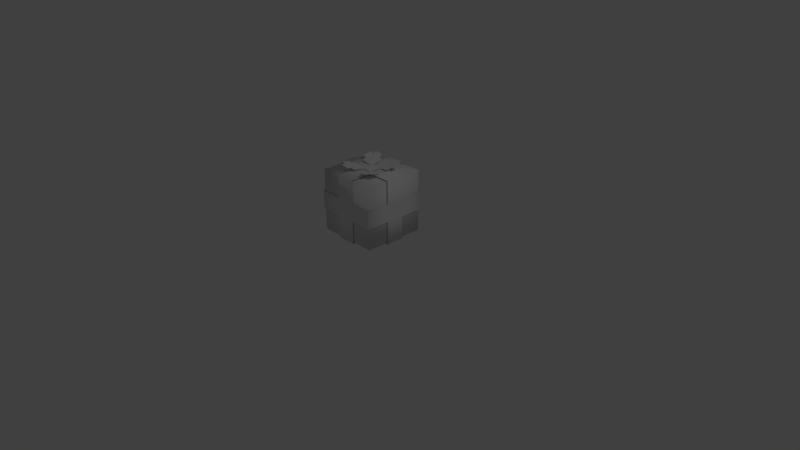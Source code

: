 # Source: present.blend  (saved by Blender 2.78.0; exported with 4.5.12 LTS)
import bpy
from mathutils import Matrix  # noqa: F401  (used for matrix-valued properties, if any)

bpy.ops.wm.read_factory_settings(use_empty=True)
scene = bpy.context.scene
scene.name = 'Scene'

# ---- collections
col_collection_1 = bpy.data.collections.new('Collection 1'); scene.collection.children.link(col_collection_1)

# ---- materials (node trees are filled in below, after node groups)
mat_present_red = bpy.data.materials.new('present_red')
mat_present_red.alpha_threshold = 0.0
mat_present_red.use_transparent_shadow = False
mat_present_red.roughness = 0.5
mat_present_white = bpy.data.materials.new('present_white')
mat_present_white.alpha_threshold = 0.0
mat_present_white.use_transparent_shadow = False
mat_present_white.roughness = 0.5

# ---- material node trees

# ---- world
world_world = bpy.data.worlds.new('World'); scene.world = world_world
world_world.color = (0.05088, 0.05088, 0.05088)
world_world.use_sun_shadow = False
world_world.sun_shadow_jitter_overblur = 0.0
world_world.cycles.sampling_method = 'MANUAL'

# ---- cameras
cam_camera = bpy.data.cameras.new('Camera')
cam_camera.clip_end = 100.0
cam_camera.lens = 35.0
cam_camera.sensor_width = 32.0
cam_camera.sensor_height = 18.0
cam_camera.ortho_scale = 7.314
cam_camera.dof.focus_distance = 0.0
cam_camera.dof.aperture_fstop = 128.0

# ---- lights
light_lamp = bpy.data.lights.new('Lamp', 'POINT')
light_lamp.transmission_factor = 0.0
light_lamp.cutoff_distance = 30.0
light_lamp.energy = 100.0
light_lamp.shadow_buffer_clip_start = 1.001
light_lamp.shadow_soft_size = 0.1
light_lamp.shadow_maximum_resolution = 0.006
light_lamp.use_absolute_resolution = True

# ---- meshes
me_layer1 = bpy.data.meshes.new('layer1')
me_layer1.from_pydata([(-0.4375, 0.875, 0.4375), (-0.4375, 0.875, -0.4375), (-0.4375, 0.0, -0.4375), (-0.4375, 0.0, 0.4375), (0.4375, 0.875, -0.4375), (0.4375, 0.0, -0.4375), (0.4375, 0.875, 0.4375), (0.4375, 0.0, 0.4375)], [], [(0, 1, 2, 3), (1, 4, 5, 2), (4, 6, 7, 5), (6, 0, 3, 7), (3, 2, 5, 7), (6, 4, 1, 0)])
me_layer1.polygons.foreach_set('use_smooth', [True] * 6)
_uv = me_layer1.uv_layers.new(name='UVMap')
_uv.uv.foreach_set('vector', [0.9375, 0.9375, 0.0625, 0.9375, 0.0625, 0.0625, 0.9375, 0.0625, 0.9375, 0.9375, 0.0625, 0.9375, 0.0625, 0.0625, 0.9375, 0.0625, 0.9375, 0.9375, 0.0625, 0.9375, 0.0625, 0.0625, 0.9375, 0.0625, 0.9375, 0.9375, 0.0625, 0.9375, 0.0625, 0.0625, 0.9375, 0.0625, 0.9375, 0.0625, 0.9375, 0.9375, 0.0625, 0.9375, 0.0625, 0.0625, 0.9375, 0.0625, 0.9375, 0.9375, 0.0625, 0.9375, 0.0625, 0.0625])
me_layer1.materials.append(mat_present_red)
me_layer1.use_remesh_preserve_volume = False
me_layer1.use_remesh_preserve_attributes = False
me_layer1.use_mirror_vertex_groups = False
me_layer1.update()
me_layer1.normals_split_custom_set([tuple(v) for v in zip(*[iter([-0.5774, 0.5774, 0.5774, -0.5774, 0.5774, -0.5774, -0.5774, -0.5774, -0.5774, -0.5774, -0.5774, 0.5774, -0.5774, 0.5774, -0.5774, 0.5774, 0.5774, -0.5774, 0.5774, -0.5774, -0.5774, -0.5774, -0.5774, -0.5774, 0.5774, 0.5774, -0.5774, 0.5774, 0.5774, 0.5774, 0.5774, -0.5774, 0.5774, 0.5774, -0.5774, -0.5774, 0.5774, 0.5774, 0.5774, -0.5774, 0.5774, 0.5774, -0.5774, -0.5774, 0.5774, 0.5774, -0.5774, 0.5774, -0.5774, -0.5774, 0.5774, -0.5774, -0.5774, -0.5774, 0.5774, -0.5774, -0.5774, 0.5774, -0.5774, 0.5774, 0.5774, 0.5774, 0.5774, 0.5774, 0.5774, -0.5774, -0.5774, 0.5774, -0.5774, -0.5774, 0.5774, 0.5774])] * 3)])
me_layer3 = bpy.data.meshes.new('layer3')
me_layer3.from_pydata([(-0.4531, 0.567, 0.4531), (-0.4531, 0.567, -0.4531), (-0.4531, 0.308, -0.4531), (-0.4531, 0.308, 0.4531), (0.4531, 0.567, -0.4531), (0.4531, 0.308, -0.4531), (0.4531, 0.308, 0.4531), (0.4531, 0.567, 0.4531), (0.1295, 0.567, -0.4531), (-0.4531, 0.308, 0.1295), (0.4531, 0.567, -0.1295), (-0.1295, 0.308, 0.4531), (-0.1295, 0.567, -0.4531), (0.1295, 0.308, 0.4531), (-0.4531, 0.308, -0.1295), (0.3884, 0.308, 0.4531), (0.4531, 0.308, 0.1295), (-0.1295, 0.567, 0.4531), (0.4531, 0.308, -0.1295), (0.1295, 0.308, -0.4531), (0.1295, 0.567, 0.4531), (-0.4531, 0.567, -0.1295), (0.3884, 0.567, 0.4531), (-0.1295, 0.308, -0.4531), (0.4531, 0.567, 0.1295), (-0.4531, 0.567, 0.1295)], [], [(22, 15, 6, 7), (0, 3, 11, 17), (0, 25, 9, 3), (16, 24, 7, 6), (20, 13, 15, 22), (1, 12, 23, 2), (18, 5, 4, 10), (19, 8, 4, 5), (21, 1, 2, 14)])
me_layer3.polygons.foreach_set('use_smooth', [True] * 9)
_uv = me_layer3.uv_layers.new(name='UVMap')
_uv.uv.foreach_set('vector', [0.875, 0.625, 0.875, 0.375, 0.9375, 0.375, 0.9375, 0.625, 0.0625, 0.625, 0.0625, 0.375, 0.375, 0.375, 0.375, 0.625, 0.9375, 0.625, 0.625, 0.625, 0.625, 0.375, 0.9375, 0.375, 0.625, 0.625, 0.625, 0.375, 0.9375, 0.375, 0.9375, 0.625, 0.625, 0.625, 0.625, 0.375, 0.875, 0.375, 0.875, 0.625, 0.0625, 0.375, 0.375, 0.375, 0.375, 0.625, 0.0625, 0.625, 0.375, 0.625, 0.0625, 0.625, 0.0625, 0.375, 0.375, 0.375, 0.625, 0.625, 0.625, 0.375, 0.9375, 0.375, 0.9375, 0.625, 0.375, 0.625, 0.0625, 0.625, 0.0625, 0.375, 0.375, 0.375])
me_layer3.materials.append(mat_present_white)
me_layer3.use_remesh_preserve_volume = False
me_layer3.use_remesh_preserve_attributes = False
me_layer3.use_mirror_vertex_groups = False
me_layer3.update()
me_layer3.normals_split_custom_set([tuple(v) for v in zip(*[iter([0.0, 0.0, 1.0, 0.0, 0.0, 1.0, 0.7071, 0.0, 0.7071, 0.7071, 0.0, 0.7071, -0.7071, 1.257e-07, 0.7071, -0.7071, 1.257e-07, 0.7071, 0.0, 0.0, 1.0, 0.0, 0.0, 1.0, -0.7071, 1.257e-07, 0.7071, -1.0, 1.778e-07, 0.0, -1.0, 1.778e-07, 0.0, -0.7071, 1.257e-07, 0.7071, 1.0, 0.0, 0.0, 1.0, 0.0, 0.0, 0.7071, 0.0, 0.7071, 0.7071, 0.0, 0.7071, 0.0, 0.0, 1.0, 0.0, 0.0, 1.0, 0.0, 0.0, 1.0, 0.0, 0.0, 1.0, -0.7071, -1.257e-07, -0.7071, 0.0, 0.0, -1.0, 0.0, 0.0, -1.0, -0.7071, -1.257e-07, -0.7071, 1.0, 0.0, 0.0, 0.7071, 0.0, -0.7071, 0.7071, 0.0, -0.7071, 1.0, 0.0, 0.0, 0.0, 0.0, -1.0, 0.0, 0.0, -1.0, 0.7071, 0.0, -0.7071, 0.7071, 0.0, -0.7071, -1.0, -1.778e-07, 0.0, -0.7071, -1.257e-07, -0.7071, -0.7071, -1.257e-07, -0.7071, -1.0, -1.778e-07, 0.0])] * 3)])
me_layer2 = bpy.data.meshes.new('layer2')
me_layer2.from_pydata([(-0.2359, 0.9869, -0.304), (-0.2387, 0.971, -0.2436), (-0.1156, 0.9493, -0.2436), (-0.1128, 0.9652, -0.304), (0.3068, 0.9447, 0.124), (0.2453, 0.9339, 0.124), (0.2415, 0.9552, 0.2472), (0.303, 0.9661, 0.2472), (-0.3003, 0.9818, -0.2436), (-0.3059, 0.95, -0.1229), (-0.2443, 0.9391, -0.1229), (0.3003, 0.9818, -0.2436), (0.2443, 0.9391, -0.1229), (0.3059, 0.95, -0.1229), (0.1184, 0.9335, 0.2472), (0.1165, 0.9442, 0.3087), (0.2396, 0.9659, 0.3087), (-0.1165, 0.9442, 0.3087), (-0.1184, 0.9335, 0.2472), (-0.2396, 0.9659, 0.3087), (0.2359, 0.9869, -0.304), (0.1128, 0.9652, -0.304), (0.1156, 0.9493, -0.2436), (-0.2453, 0.9339, 0.1241), (-0.3068, 0.9447, 0.1241), (-0.303, 0.9661, 0.2472), (0.09375, 0.8984, 0.09375), (0.09375, 0.8984, -0.09375), (-0.09375, 0.8984, -0.09375), (-0.09375, 0.8984, 0.09375), (0.0625, 0.8906, -0.0625), (0.2472, 0.9232, -0.0625), (0.2387, 0.971, -0.2436), (0.05407, 0.9384, -0.2436), (0.2472, 0.9232, 0.0625), (0.0625, 0.8906, 0.0625), (0.05685, 0.9227, 0.2472), (-0.2415, 0.9552, 0.2472), (-0.05685, 0.9227, 0.2472), (-0.0625, 0.8906, 0.0625), (-0.2472, 0.9232, 0.0625), (-0.0625, 0.8906, -0.0625), (-0.05407, 0.9384, -0.2436), (-0.2472, 0.9232, -0.0625), (-0.1295, -0.01562, 0.4531), (-0.1295, -0.01562, -0.4531), (0.1295, -0.01562, -0.4531), (0.1295, -0.01562, 0.4531), (-0.4531, 0.8906, 0.1295), (0.4531, 0.8906, 0.1295), (0.4531, 0.8906, -0.1295), (-0.4531, 0.8906, -0.1295), (0.4531, -0.01562, 0.1295), (0.4531, -0.01562, -0.1295), (-0.4531, -0.01562, -0.1295), (-0.4531, -0.01562, 0.1295), (-0.1295, 0.8906, -0.4531), (0.1295, 0.8906, -0.4531), (0.1295, 0.8906, 0.4531), (-0.1295, 0.8906, 0.4531), (0.4531, 0.308, -0.1295), (0.1295, 0.567, -0.4531), (-0.4531, 0.308, -0.1295), (-0.1295, 0.308, 0.4531), (0.4531, 0.567, -0.1295), (0.1295, 0.308, -0.4531), (-0.1295, 0.567, 0.4531), (-0.4531, 0.567, -0.1295), (0.4531, 0.308, 0.1295), (0.1295, 0.308, 0.4531), (-0.1295, 0.567, -0.4531), (0.4531, 0.567, 0.1295), (0.1295, 0.567, 0.4531), (-0.4531, 0.308, 0.1295), (-0.1295, 0.308, -0.4531), (-0.4531, 0.567, 0.1295), (-0.1295, -0.01562, 0.1295), (-0.1295, -0.01562, -0.1295), (0.1295, -0.01562, -0.1295), (0.1295, -0.01562, 0.1295), (-0.1295, 0.8906, 0.1295), (0.1295, 0.8906, 0.1295), (0.1295, 0.8906, -0.1295), (-0.1295, 0.8906, -0.1295)], [], [(0, 1, 2, 3), (4, 5, 6, 7), (1, 8, 9, 10), (11, 32, 12, 13), (6, 14, 15, 16), (17, 18, 37, 19), (32, 20, 21, 22), (37, 23, 24, 25), (26, 27, 28, 29), (30, 31, 32, 33), (6, 34, 35, 36), (37, 38, 39, 40), (41, 42, 1, 43), (82, 83, 80, 81), (74, 70, 61, 65), (75, 67, 62, 73), (64, 71, 68, 60), (45, 74, 65, 46), (44, 47, 69, 63), (73, 62, 54, 55), (63, 69, 72, 66), (60, 68, 52, 53), (66, 72, 58, 59), (71, 64, 50, 49), (61, 70, 56, 57), (67, 75, 48, 51), (54, 77, 76, 55), (77, 78, 79, 76), (78, 53, 52, 79), (44, 76, 79, 47), (77, 45, 46, 78), (48, 80, 83, 51), (81, 80, 59, 58), (81, 49, 50, 82), (82, 57, 56, 83)])
me_layer2.polygons.foreach_set('use_smooth', [True] * 35)
_uv = me_layer2.uv_layers.new(name='UVMap')
_uv.uv.foreach_set('vector', [0.125, 0.1875, 0.1875, 0.1875, 0.1875, 0.3125, 0.125, 0.3125, 0.6875, 0.875, 0.6875, 0.8125, 0.8125, 0.8125, 0.8125, 0.875, 0.1875, 0.1875, 0.1875, 0.125, 0.3125, 0.125, 0.3125, 0.1875, 0.1876, 0.8749, 0.1876, 0.8124, 0.3125, 0.8124, 0.3125, 0.8749, 0.8125, 0.8125, 0.8125, 0.6875, 0.875, 0.6875, 0.875, 0.8125, 0.8749, 0.3125, 0.8124, 0.3125, 0.8124, 0.1876, 0.8749, 0.1876, 0.1876, 0.8124, 0.1251, 0.8124, 0.1251, 0.6875, 0.1876, 0.6875, 0.8124, 0.1876, 0.6875, 0.1876, 0.6875, 0.1251, 0.8124, 0.1251, 0.5625, 0.4375, 0.5625, 0.5625, 0.4375, 0.5625, 0.4375, 0.4375, 0.375, 0.625, 0.375, 0.8124, 0.1876, 0.8124, 0.1876, 0.625, 0.8125, 0.8125, 0.625, 0.8125, 0.625, 0.625, 0.8125, 0.625, 0.8124, 0.1876, 0.8124, 0.375, 0.625, 0.375, 0.625, 0.1876, 0.375, 0.375, 0.1875, 0.375, 0.1875, 0.1875, 0.375, 0.1875, 0.625, 0.625, 0.375, 0.625, 0.375, 0.375, 0.625, 0.375, 0.375, 0.625, 0.375, 0.375, 0.625, 0.375, 0.625, 0.625, 0.625, 0.625, 0.375, 0.625, 0.375, 0.375, 0.625, 0.375, 0.375, 0.375, 0.625, 0.375, 0.625, 0.625, 0.375, 0.625, 0.375, 0.9375, 0.375, 0.625, 0.625, 0.625, 0.625, 0.9375, 0.375, 0.0625, 0.625, 0.0625, 0.625, 0.375, 0.375, 0.375, 0.625, 0.375, 0.375, 0.375, 0.375, 0.0625, 0.625, 0.0625, 0.375, 0.375, 0.625, 0.375, 0.625, 0.625, 0.375, 0.625, 0.375, 0.625, 0.625, 0.625, 0.625, 0.9375, 0.375, 0.9375, 0.375, 0.625, 0.625, 0.625, 0.625, 0.9375, 0.375, 0.9375, 0.625, 0.375, 0.375, 0.375, 0.375, 0.0625, 0.625, 0.0625, 0.625, 0.375, 0.375, 0.375, 0.375, 0.0625, 0.625, 0.0625, 0.375, 0.625, 0.625, 0.625, 0.625, 0.9375, 0.375, 0.9375, 0.9375, 0.625, 0.625, 0.625, 0.625, 0.375, 0.9375, 0.375, 0.625, 0.625, 0.375, 0.625, 0.375, 0.375, 0.625, 0.375, 0.375, 0.625, 0.0625, 0.625, 0.0625, 0.375, 0.375, 0.375, 0.375, 0.9375, 0.375, 0.625, 0.625, 0.625, 0.625, 0.9375, 0.375, 0.375, 0.375, 0.0625, 0.625, 0.0625, 0.625, 0.375, 0.0625, 0.375, 0.375, 0.375, 0.375, 0.625, 0.0625, 0.625, 0.625, 0.375, 0.375, 0.375, 0.375, 0.0625, 0.625, 0.0625, 0.625, 0.375, 0.9375, 0.375, 0.9375, 0.625, 0.625, 0.625, 0.625, 0.625, 0.625, 0.9375, 0.375, 0.9375, 0.375, 0.625])
me_layer2.materials.append(mat_present_white)
me_layer2.use_remesh_preserve_volume = False
me_layer2.use_remesh_preserve_attributes = False
me_layer2.use_mirror_vertex_groups = False
me_layer2.update()
me_layer2.normals_split_custom_set([tuple(v) for v in zip(*[iter([0.1677, 0.9512, 0.2588, 0.1677, 0.9512, 0.2588, 0.1677, 0.9512, 0.2588, 0.1677, 0.9512, 0.2588, -0.171, 0.9698, -0.1736, -0.171, 0.9698, -0.1736, -0.171, 0.9698, -0.1736, -0.171, 0.9698, -0.1736, 0.1677, 0.9513, 0.2588, 0.1677, 0.9513, 0.2588, 0.1677, 0.9513, 0.2588, 0.1677, 0.9513, 0.2588, -0.1677, 0.9513, 0.2588, -0.1677, 0.9513, 0.2588, -0.1677, 0.9513, 0.2588, -0.1677, 0.9513, 0.2588, -0.171, 0.9698, -0.1737, -0.171, 0.9698, -0.1737, -0.171, 0.9698, -0.1737, -0.171, 0.9698, -0.1737, 0.171, 0.9698, -0.1737, 0.171, 0.9698, -0.1737, 0.171, 0.9698, -0.1737, 0.171, 0.9698, -0.1737, -0.1677, 0.9512, 0.2588, -0.1677, 0.9512, 0.2588, -0.1677, 0.9512, 0.2588, -0.1677, 0.9512, 0.2588, 0.171, 0.9698, -0.1736, 0.171, 0.9698, -0.1736, 0.171, 0.9698, -0.1736, 0.171, 0.9698, -0.1736, 0.0, 1.0, 0.0, 0.0, 1.0, 0.0, 0.0, 1.0, 0.0, 0.0, 1.0, 0.0, -0.1677, 0.9513, 0.2588, -0.1677, 0.9513, 0.2588, -0.1677, 0.9513, 0.2588, -0.1677, 0.9513, 0.2588, -0.171, 0.9698, -0.1736, -0.171, 0.9698, -0.1736, -0.171, 0.9698, -0.1736, -0.171, 0.9698, -0.1736, 0.171, 0.9698, -0.1736, 0.171, 0.9698, -0.1736, 0.171, 0.9698, -0.1736, 0.171, 0.9698, -0.1736, 0.1677, 0.9513, 0.2588, 0.1677, 0.9513, 0.2588, 0.1677, 0.9513, 0.2588, 0.1677, 0.9513, 0.2588, 0.0, 1.0, -6.39e-08, 0.0, 1.0, 5.464e-08, 0.0, 1.0, 1.778e-07, 0.0, 1.0, 5.927e-08, 0.0, 0.0, -1.0, 0.0, 0.0, -1.0, 0.0, 0.0, -1.0, 0.0, 0.0, -1.0, -1.0, 0.0, 0.0, -1.0, 0.0, 0.0, -1.0, 0.0, 0.0, -1.0, 0.0, 0.0, 1.0, 0.0, 0.0, 1.0, 0.0, 0.0, 1.0, 0.0, 0.0, 1.0, 0.0, 0.0, 0.0, -0.7071, -0.7071, 0.0, 0.0, -1.0, 0.0, 0.0, -1.0, 0.0, -0.7071, -0.7071, 0.0, -0.7071, 0.7071, 0.0, -0.7071, 0.7071, 0.0, 0.0, 1.0, 0.0, 0.0, 1.0, -1.0, 0.0, 0.0, -1.0, 0.0, 0.0, -0.7071, -0.7071, 0.0, -0.7071, -0.7071, 0.0, 0.0, 0.0, 1.0, 0.0, 0.0, 1.0, 0.0, 0.0, 1.0, 0.0, 0.0, 1.0, 1.0, 0.0, 0.0, 1.0, 0.0, 0.0, 0.7071, -0.7071, 0.0, 0.7071, -0.7071, 0.0, 0.0, 0.0, 1.0, 0.0, 0.0, 1.0, 0.0, 0.7071, 0.7071, 0.0, 0.7071, 0.7071, 1.0, 0.0, 0.0, 1.0, 0.0, 0.0, 0.7071, 0.7071, 0.0, 0.7071, 0.7071, 0.0, 0.0, 0.0, -1.0, 0.0, 0.0, -1.0, 0.0, 0.7071, -0.7071, 0.0, 0.7071, -0.7071, -1.0, 0.0, 0.0, -1.0, 0.0, 0.0, -0.7071, 0.7071, 2.515e-07, -0.7071, 0.7071, 2.515e-07, -0.7071, -0.7071, 0.0, 0.0, -1.0, 0.0, 0.0, -1.0, 0.0, -0.7071, -0.7071, 0.0, 0.0, -1.0, 0.0, 0.0, -1.0, 0.0, 0.0, -1.0, 0.0, 0.0, -1.0, 0.0, 0.0, -1.0, 0.0, 0.7071, -0.7071, 0.0, 0.7071, -0.7071, 0.0, 0.0, -1.0, 0.0, 0.0, -0.7071, 0.7071, 0.0, -1.0, 0.0, 0.0, -1.0, 0.0, 0.0, -0.7071, 0.7071, 0.0, -1.0, 0.0, 0.0, -0.7071, -0.7071, 0.0, -0.7071, -0.7071, 0.0, -1.0, 0.0, -0.7071, 0.7071, 2.515e-07, 0.0, 1.0, 1.778e-07, 0.0, 1.0, 5.464e-08, -0.7071, 0.7071, 2.515e-07, 0.0, 1.0, 5.927e-08, 0.0, 1.0, 1.778e-07, 0.0, 0.7071, 0.7071, 0.0, 0.7071, 0.7071, 0.0, 1.0, 5.927e-08, 0.7071, 0.7071, 0.0, 0.7071, 0.7071, 0.0, 0.0, 1.0, -6.39e-08, 0.0, 1.0, -6.39e-08, 0.0, 0.7071, -0.7071, 0.0, 0.7071, -0.7071, 0.0, 1.0, 5.464e-08])] * 3)])

# ---- objects
ob_layer1 = bpy.data.objects.new('layer1', me_layer1)
ob_layer3 = bpy.data.objects.new('layer3', me_layer3)
ob_layer2 = bpy.data.objects.new('layer2', me_layer2)
ob_lamp = bpy.data.objects.new('Lamp', light_lamp)
ob_camera = bpy.data.objects.new('Camera', cam_camera)

# ---- transforms, parenting, visibility, modifiers, constraints
ob_layer1.location = (-0.5, 0.5, 0.0)
ob_layer1.rotation_euler = (1.571, -0.0, 0.0)
ob_layer1.lineart.crease_threshold = 0.0
ob_layer3.location = (-0.5, 0.5, 0.0)
ob_layer3.rotation_euler = (1.571, -0.0, 0.0)
ob_layer3.lineart.crease_threshold = 0.0
ob_layer2.location = (-0.5, 0.5, 0.0)
ob_layer2.rotation_euler = (1.571, -0.0, 0.0)
ob_layer2.lineart.crease_threshold = 0.0
ob_lamp.location = (4.076, 1.005, 5.904)
ob_lamp.rotation_euler = (0.6503, 0.05522, 1.866)
ob_lamp.lock_rotations_4d = False
ob_lamp.empty_display_type = 'ARROWS'
ob_lamp.color = (0.0, 0.0, 0.0, 0.0)
ob_lamp.lineart.crease_threshold = 0.0
ob_camera.location = (7.481, -6.508, 5.344)
ob_camera.rotation_euler = (1.109, 0.0, 0.8149)
ob_camera.lock_rotations_4d = False
ob_camera.empty_display_type = 'ARROWS'
ob_camera.color = (0.0, 0.0, 0.0, 0.0)
ob_camera.display_type = 'WIRE'
ob_camera.lineart.crease_threshold = 0.0

# ---- collection membership
col_collection_1.objects.link(ob_layer1)
col_collection_1.objects.link(ob_layer3)
col_collection_1.objects.link(ob_layer2)
col_collection_1.objects.link(ob_lamp)
col_collection_1.objects.link(ob_camera)

# ---- scene / render settings (as saved in the file)
scene.camera = ob_camera
scene.frame_start = 1; scene.frame_end = 250; scene.frame_set(1)
scene.render.engine = 'BLENDER_EEVEE_NEXT'
scene.render.resolution_percentage = 50
scene.render.dither_intensity = 0.0
scene.cycles.use_denoising = False
scene.cycles.samples = 128
scene.cycles.sampling_pattern = 'TABULATED_SOBOL'
scene.cycles.light_sampling_threshold = 0.0
scene.cycles.use_adaptive_sampling = False
scene.cycles.use_light_tree = False
scene.cycles.blur_glossy = 0.0
scene.cycles.sample_clamp_indirect = 0.0
scene.view_settings.view_transform = 'Standard'
bpy.context.view_layer.update()

